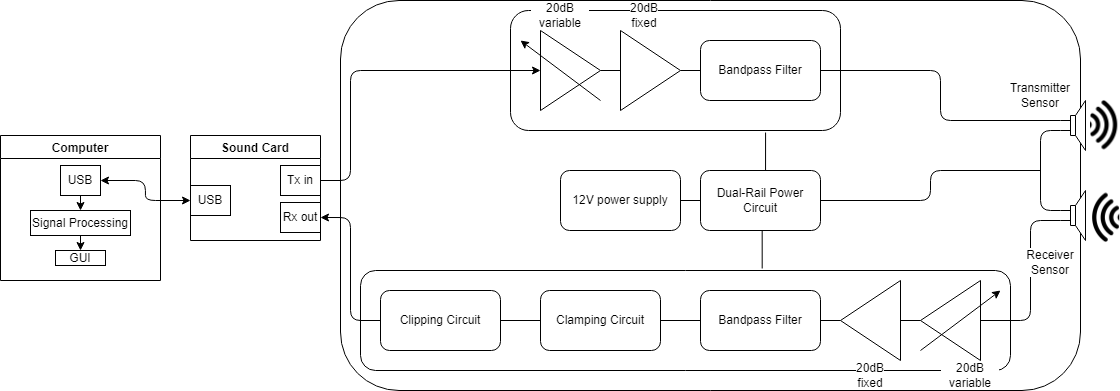

The diagram above was exported from draw.io. Its source (the exported page's mxGraphModel, read from the mxfile embedded in the PNG):
<mxGraphModel dx="914" dy="1334" grid="1" gridSize="10" guides="1" tooltips="1" connect="1" arrows="1" fold="1" page="1" pageScale="1" pageWidth="1169" pageHeight="827" background="none" math="0" shadow="0">
  <root>
    <mxCell id="0" />
    <mxCell id="1" parent="0" />
    <mxCell id="U4xZO_547Dw9QlxqliXs-805" value="" style="rounded=1;whiteSpace=wrap;html=1;labelBackgroundColor=default;glass=0;shadow=0;sketch=0;" parent="1" vertex="1">
      <mxGeometry x="1480" y="-630" width="740" height="390" as="geometry" />
    </mxCell>
    <mxCell id="U4xZO_547Dw9QlxqliXs-769" value="" style="rounded=1;whiteSpace=wrap;html=1;" parent="1" vertex="1">
      <mxGeometry x="1500" y="-360" width="650" height="100" as="geometry" />
    </mxCell>
    <mxCell id="U4xZO_547Dw9QlxqliXs-764" value="" style="rounded=1;whiteSpace=wrap;html=1;" parent="1" vertex="1">
      <mxGeometry x="1650" y="-620" width="330" height="120" as="geometry" />
    </mxCell>
    <mxCell id="U4xZO_547Dw9QlxqliXs-765" style="edgeStyle=orthogonalEdgeStyle;rounded=0;orthogonalLoop=1;jettySize=auto;html=1;exitX=1;exitY=0.5;exitDx=0;exitDy=0;entryX=0;entryY=0.5;entryDx=0;entryDy=0;endArrow=none;endFill=0;" parent="1" source="U4xZO_547Dw9QlxqliXs-755" target="U4xZO_547Dw9QlxqliXs-757" edge="1">
      <mxGeometry relative="1" as="geometry" />
    </mxCell>
    <mxCell id="WgI17Dyrjhfz9WUhmfcO-4" style="edgeStyle=orthogonalEdgeStyle;rounded=1;orthogonalLoop=1;jettySize=auto;html=1;endArrow=classic;endFill=1;entryX=0;entryY=0.5;entryDx=0;entryDy=0;" edge="1" parent="1" target="U4xZO_547Dw9QlxqliXs-755">
      <mxGeometry relative="1" as="geometry">
        <mxPoint x="1460" y="-450" as="sourcePoint" />
        <Array as="points">
          <mxPoint x="1490" y="-450" />
          <mxPoint x="1490" y="-560" />
        </Array>
      </mxGeometry>
    </mxCell>
    <mxCell id="U4xZO_547Dw9QlxqliXs-755" value="" style="triangle;whiteSpace=wrap;html=1;" parent="1" vertex="1">
      <mxGeometry x="1680" y="-600" width="60" height="80" as="geometry" />
    </mxCell>
    <mxCell id="U4xZO_547Dw9QlxqliXs-756" value="" style="triangle;whiteSpace=wrap;html=1;rotation=-180;" parent="1" vertex="1">
      <mxGeometry x="2060" y="-350" width="60" height="80" as="geometry" />
    </mxCell>
    <mxCell id="U4xZO_547Dw9QlxqliXs-766" style="edgeStyle=orthogonalEdgeStyle;rounded=0;orthogonalLoop=1;jettySize=auto;html=1;exitX=1;exitY=0.5;exitDx=0;exitDy=0;entryX=0;entryY=0.5;entryDx=0;entryDy=0;endArrow=none;endFill=0;" parent="1" source="U4xZO_547Dw9QlxqliXs-757" target="U4xZO_547Dw9QlxqliXs-762" edge="1">
      <mxGeometry relative="1" as="geometry" />
    </mxCell>
    <mxCell id="U4xZO_547Dw9QlxqliXs-757" value="" style="triangle;whiteSpace=wrap;html=1;" parent="1" vertex="1">
      <mxGeometry x="1760" y="-600" width="60" height="80" as="geometry" />
    </mxCell>
    <mxCell id="U4xZO_547Dw9QlxqliXs-774" style="edgeStyle=orthogonalEdgeStyle;rounded=0;orthogonalLoop=1;jettySize=auto;html=1;exitX=0;exitY=0.5;exitDx=0;exitDy=0;entryX=1;entryY=0.5;entryDx=0;entryDy=0;endArrow=none;endFill=0;" parent="1" source="U4xZO_547Dw9QlxqliXs-758" target="U4xZO_547Dw9QlxqliXs-756" edge="1">
      <mxGeometry relative="1" as="geometry" />
    </mxCell>
    <mxCell id="U4xZO_547Dw9QlxqliXs-758" value="" style="triangle;whiteSpace=wrap;html=1;rotation=-180;" parent="1" vertex="1">
      <mxGeometry x="1980" y="-350" width="60" height="80" as="geometry" />
    </mxCell>
    <mxCell id="U4xZO_547Dw9QlxqliXs-760" value="" style="endArrow=classic;html=1;rounded=0;" parent="1" edge="1">
      <mxGeometry width="50" height="50" relative="1" as="geometry">
        <mxPoint x="1740" y="-530" as="sourcePoint" />
        <mxPoint x="1660" y="-590" as="targetPoint" />
      </mxGeometry>
    </mxCell>
    <mxCell id="U4xZO_547Dw9QlxqliXs-761" value="" style="endArrow=classic;html=1;rounded=0;" parent="1" edge="1">
      <mxGeometry width="50" height="50" relative="1" as="geometry">
        <mxPoint x="2060" y="-280" as="sourcePoint" />
        <mxPoint x="2140" y="-340" as="targetPoint" />
      </mxGeometry>
    </mxCell>
    <mxCell id="U4xZO_547Dw9QlxqliXs-762" value="Bandpass Filter" style="rounded=1;whiteSpace=wrap;html=1;" parent="1" vertex="1">
      <mxGeometry x="1840" y="-590" width="120" height="60" as="geometry" />
    </mxCell>
    <mxCell id="U4xZO_547Dw9QlxqliXs-772" style="edgeStyle=orthogonalEdgeStyle;rounded=0;orthogonalLoop=1;jettySize=auto;html=1;exitX=1;exitY=0.5;exitDx=0;exitDy=0;entryX=1;entryY=0.5;entryDx=0;entryDy=0;endArrow=none;endFill=0;" parent="1" source="U4xZO_547Dw9QlxqliXs-763" target="U4xZO_547Dw9QlxqliXs-758" edge="1">
      <mxGeometry relative="1" as="geometry" />
    </mxCell>
    <mxCell id="U4xZO_547Dw9QlxqliXs-763" value="Bandpass Filter" style="rounded=1;whiteSpace=wrap;html=1;" parent="1" vertex="1">
      <mxGeometry x="1840" y="-340" width="120" height="60" as="geometry" />
    </mxCell>
    <mxCell id="U4xZO_547Dw9QlxqliXs-770" style="edgeStyle=orthogonalEdgeStyle;rounded=0;orthogonalLoop=1;jettySize=auto;html=1;exitX=1;exitY=0.5;exitDx=0;exitDy=0;endArrow=none;endFill=0;" parent="1" source="U4xZO_547Dw9QlxqliXs-767" target="U4xZO_547Dw9QlxqliXs-768" edge="1">
      <mxGeometry relative="1" as="geometry" />
    </mxCell>
    <mxCell id="WgI17Dyrjhfz9WUhmfcO-5" style="edgeStyle=orthogonalEdgeStyle;rounded=1;orthogonalLoop=1;jettySize=auto;html=1;exitX=0;exitY=0.5;exitDx=0;exitDy=0;endArrow=classic;endFill=1;entryX=1;entryY=0.5;entryDx=0;entryDy=0;" edge="1" parent="1" source="U4xZO_547Dw9QlxqliXs-767" target="WgI17Dyrjhfz9WUhmfcO-8">
      <mxGeometry relative="1" as="geometry">
        <mxPoint x="1460" y="-420" as="targetPoint" />
        <Array as="points">
          <mxPoint x="1490" y="-310" />
          <mxPoint x="1490" y="-413" />
        </Array>
      </mxGeometry>
    </mxCell>
    <mxCell id="U4xZO_547Dw9QlxqliXs-767" value="Clipping Circuit" style="rounded=1;whiteSpace=wrap;html=1;" parent="1" vertex="1">
      <mxGeometry x="1520" y="-340" width="120" height="60" as="geometry" />
    </mxCell>
    <mxCell id="U4xZO_547Dw9QlxqliXs-771" style="edgeStyle=orthogonalEdgeStyle;rounded=0;orthogonalLoop=1;jettySize=auto;html=1;exitX=1;exitY=0.5;exitDx=0;exitDy=0;entryX=0;entryY=0.5;entryDx=0;entryDy=0;endArrow=none;endFill=0;" parent="1" source="U4xZO_547Dw9QlxqliXs-768" target="U4xZO_547Dw9QlxqliXs-763" edge="1">
      <mxGeometry relative="1" as="geometry" />
    </mxCell>
    <mxCell id="U4xZO_547Dw9QlxqliXs-768" value="Clamping Circuit" style="rounded=1;whiteSpace=wrap;html=1;" parent="1" vertex="1">
      <mxGeometry x="1680" y="-340" width="120" height="60" as="geometry" />
    </mxCell>
    <mxCell id="U4xZO_547Dw9QlxqliXs-783" style="edgeStyle=orthogonalEdgeStyle;rounded=0;orthogonalLoop=1;jettySize=auto;html=1;exitX=1;exitY=0.5;exitDx=0;exitDy=0;entryX=0;entryY=0.5;entryDx=0;entryDy=0;endArrow=none;endFill=0;" parent="1" source="U4xZO_547Dw9QlxqliXs-775" target="U4xZO_547Dw9QlxqliXs-776" edge="1">
      <mxGeometry relative="1" as="geometry" />
    </mxCell>
    <mxCell id="U4xZO_547Dw9QlxqliXs-775" value="12V power supply" style="rounded=1;whiteSpace=wrap;html=1;" parent="1" vertex="1">
      <mxGeometry x="1700" y="-460" width="120" height="60" as="geometry" />
    </mxCell>
    <mxCell id="U4xZO_547Dw9QlxqliXs-780" style="edgeStyle=orthogonalEdgeStyle;rounded=0;orthogonalLoop=1;jettySize=auto;html=1;exitX=0.5;exitY=0;exitDx=0;exitDy=0;entryX=0.773;entryY=1.017;entryDx=0;entryDy=0;entryPerimeter=0;endArrow=none;endFill=0;" parent="1" source="U4xZO_547Dw9QlxqliXs-776" target="U4xZO_547Dw9QlxqliXs-764" edge="1">
      <mxGeometry relative="1" as="geometry" />
    </mxCell>
    <mxCell id="U4xZO_547Dw9QlxqliXs-782" style="edgeStyle=orthogonalEdgeStyle;rounded=0;orthogonalLoop=1;jettySize=auto;html=1;exitX=0.5;exitY=1;exitDx=0;exitDy=0;entryX=0.618;entryY=-0.02;entryDx=0;entryDy=0;entryPerimeter=0;endArrow=none;endFill=0;" parent="1" source="U4xZO_547Dw9QlxqliXs-776" target="U4xZO_547Dw9QlxqliXs-769" edge="1">
      <mxGeometry relative="1" as="geometry" />
    </mxCell>
    <mxCell id="U4xZO_547Dw9QlxqliXs-804" style="edgeStyle=orthogonalEdgeStyle;rounded=1;orthogonalLoop=1;jettySize=auto;html=1;exitX=1;exitY=0.5;exitDx=0;exitDy=0;endArrow=none;endFill=0;" parent="1" source="U4xZO_547Dw9QlxqliXs-776" edge="1">
      <mxGeometry relative="1" as="geometry">
        <mxPoint x="2180" y="-460" as="targetPoint" />
      </mxGeometry>
    </mxCell>
    <mxCell id="U4xZO_547Dw9QlxqliXs-776" value="Dual-Rail Power Circuit" style="rounded=1;whiteSpace=wrap;html=1;" parent="1" vertex="1">
      <mxGeometry x="1840" y="-460" width="120" height="60" as="geometry" />
    </mxCell>
    <mxCell id="U4xZO_547Dw9QlxqliXs-802" style="edgeStyle=orthogonalEdgeStyle;rounded=1;orthogonalLoop=1;jettySize=auto;html=1;exitX=0;exitY=0.6;exitDx=0;exitDy=0;exitPerimeter=0;entryX=0;entryY=0.4;entryDx=0;entryDy=0;entryPerimeter=0;endArrow=none;endFill=0;" parent="1" source="U4xZO_547Dw9QlxqliXs-799" target="U4xZO_547Dw9QlxqliXs-800" edge="1">
      <mxGeometry relative="1" as="geometry" />
    </mxCell>
    <mxCell id="U4xZO_547Dw9QlxqliXs-803" style="edgeStyle=orthogonalEdgeStyle;rounded=1;orthogonalLoop=1;jettySize=auto;html=1;exitX=0;exitY=0.4;exitDx=0;exitDy=0;exitPerimeter=0;entryX=1;entryY=0.5;entryDx=0;entryDy=0;endArrow=none;endFill=0;" parent="1" source="U4xZO_547Dw9QlxqliXs-799" target="U4xZO_547Dw9QlxqliXs-762" edge="1">
      <mxGeometry relative="1" as="geometry" />
    </mxCell>
    <mxCell id="U4xZO_547Dw9QlxqliXs-799" value="" style="pointerEvents=1;verticalLabelPosition=bottom;shadow=0;dashed=0;align=center;html=1;verticalAlign=top;shape=mxgraph.electrical.electro-mechanical.loudspeaker;labelBackgroundColor=default;" parent="1" vertex="1">
      <mxGeometry x="2200" y="-530" width="25" height="50" as="geometry" />
    </mxCell>
    <mxCell id="U4xZO_547Dw9QlxqliXs-801" style="edgeStyle=orthogonalEdgeStyle;rounded=1;orthogonalLoop=1;jettySize=auto;html=1;exitX=0;exitY=0.6;exitDx=0;exitDy=0;exitPerimeter=0;entryX=0.954;entryY=0.5;entryDx=0;entryDy=0;entryPerimeter=0;endArrow=none;endFill=0;" parent="1" source="U4xZO_547Dw9QlxqliXs-800" target="U4xZO_547Dw9QlxqliXs-769" edge="1">
      <mxGeometry relative="1" as="geometry">
        <Array as="points">
          <mxPoint x="2170" y="-410" />
          <mxPoint x="2170" y="-310" />
        </Array>
      </mxGeometry>
    </mxCell>
    <mxCell id="U4xZO_547Dw9QlxqliXs-800" value="" style="pointerEvents=1;verticalLabelPosition=bottom;shadow=0;dashed=0;align=center;html=1;verticalAlign=top;shape=mxgraph.electrical.electro-mechanical.loudspeaker;labelBackgroundColor=default;" parent="1" vertex="1">
      <mxGeometry x="2200" y="-440" width="25" height="50" as="geometry" />
    </mxCell>
    <mxCell id="U4xZO_547Dw9QlxqliXs-806" value="20dB variable" style="text;html=1;strokeColor=none;fillColor=none;align=center;verticalAlign=middle;whiteSpace=wrap;rounded=0;shadow=0;glass=0;labelBackgroundColor=default;sketch=0;" parent="1" vertex="1">
      <mxGeometry x="1670" y="-630" width="60" height="30" as="geometry" />
    </mxCell>
    <mxCell id="U4xZO_547Dw9QlxqliXs-807" value="20dB &lt;br&gt;fixed" style="text;html=1;strokeColor=none;fillColor=none;align=center;verticalAlign=middle;whiteSpace=wrap;rounded=0;shadow=0;glass=0;labelBackgroundColor=default;sketch=0;" parent="1" vertex="1">
      <mxGeometry x="1754" y="-630" width="60" height="30" as="geometry" />
    </mxCell>
    <mxCell id="U4xZO_547Dw9QlxqliXs-808" value="20dB &lt;br&gt;fixed" style="text;html=1;strokeColor=none;fillColor=none;align=center;verticalAlign=middle;whiteSpace=wrap;rounded=0;shadow=0;glass=0;labelBackgroundColor=default;sketch=0;" parent="1" vertex="1">
      <mxGeometry x="1980" y="-270" width="60" height="30" as="geometry" />
    </mxCell>
    <mxCell id="U4xZO_547Dw9QlxqliXs-809" value="20dB variable" style="text;html=1;strokeColor=none;fillColor=none;align=center;verticalAlign=middle;whiteSpace=wrap;rounded=0;shadow=0;glass=0;labelBackgroundColor=default;sketch=0;" parent="1" vertex="1">
      <mxGeometry x="2080" y="-270" width="60" height="30" as="geometry" />
    </mxCell>
    <mxCell id="U4xZO_547Dw9QlxqliXs-818" value="Transmitter Sensor" style="text;html=1;strokeColor=none;fillColor=none;align=center;verticalAlign=middle;whiteSpace=wrap;rounded=0;shadow=0;glass=0;labelBackgroundColor=default;sketch=0;" parent="1" vertex="1">
      <mxGeometry x="2150" y="-550" width="60" height="30" as="geometry" />
    </mxCell>
    <mxCell id="U4xZO_547Dw9QlxqliXs-819" value="Receiver Sensor" style="text;html=1;strokeColor=none;fillColor=none;align=center;verticalAlign=middle;whiteSpace=wrap;rounded=0;shadow=0;glass=0;labelBackgroundColor=default;sketch=0;" parent="1" vertex="1">
      <mxGeometry x="2160" y="-383" width="60" height="30" as="geometry" />
    </mxCell>
    <mxCell id="WgI17Dyrjhfz9WUhmfcO-1" value="Sound Card" style="swimlane;startSize=23;" vertex="1" parent="1">
      <mxGeometry x="1330" y="-495" width="130" height="105" as="geometry" />
    </mxCell>
    <mxCell id="WgI17Dyrjhfz9WUhmfcO-7" value="Tx in" style="rounded=0;whiteSpace=wrap;html=1;" vertex="1" parent="WgI17Dyrjhfz9WUhmfcO-1">
      <mxGeometry x="90" y="30" width="40" height="30" as="geometry" />
    </mxCell>
    <mxCell id="WgI17Dyrjhfz9WUhmfcO-8" value="Rx out" style="rounded=0;whiteSpace=wrap;html=1;" vertex="1" parent="WgI17Dyrjhfz9WUhmfcO-1">
      <mxGeometry x="90" y="67" width="40" height="30" as="geometry" />
    </mxCell>
    <mxCell id="WgI17Dyrjhfz9WUhmfcO-10" value="USB" style="rounded=0;whiteSpace=wrap;html=1;" vertex="1" parent="WgI17Dyrjhfz9WUhmfcO-1">
      <mxGeometry y="50" width="40" height="30" as="geometry" />
    </mxCell>
    <mxCell id="WgI17Dyrjhfz9WUhmfcO-11" value="Computer" style="swimlane;startSize=23;" vertex="1" parent="1">
      <mxGeometry x="1140" y="-495" width="160" height="145" as="geometry" />
    </mxCell>
    <mxCell id="WgI17Dyrjhfz9WUhmfcO-18" style="edgeStyle=orthogonalEdgeStyle;rounded=1;orthogonalLoop=1;jettySize=auto;html=1;exitX=0.5;exitY=1;exitDx=0;exitDy=0;entryX=0.5;entryY=0;entryDx=0;entryDy=0;startArrow=none;startFill=0;endArrow=classic;endFill=1;" edge="1" parent="WgI17Dyrjhfz9WUhmfcO-11" source="WgI17Dyrjhfz9WUhmfcO-14" target="WgI17Dyrjhfz9WUhmfcO-16">
      <mxGeometry relative="1" as="geometry" />
    </mxCell>
    <mxCell id="WgI17Dyrjhfz9WUhmfcO-14" value="USB" style="rounded=0;whiteSpace=wrap;html=1;" vertex="1" parent="WgI17Dyrjhfz9WUhmfcO-11">
      <mxGeometry x="60" y="30" width="40" height="30" as="geometry" />
    </mxCell>
    <mxCell id="WgI17Dyrjhfz9WUhmfcO-19" style="edgeStyle=orthogonalEdgeStyle;rounded=1;orthogonalLoop=1;jettySize=auto;html=1;exitX=0.5;exitY=1;exitDx=0;exitDy=0;entryX=0.5;entryY=0;entryDx=0;entryDy=0;startArrow=none;startFill=0;endArrow=classic;endFill=1;" edge="1" parent="WgI17Dyrjhfz9WUhmfcO-11" source="WgI17Dyrjhfz9WUhmfcO-16" target="WgI17Dyrjhfz9WUhmfcO-17">
      <mxGeometry relative="1" as="geometry" />
    </mxCell>
    <mxCell id="WgI17Dyrjhfz9WUhmfcO-16" value="Signal Processing" style="rounded=0;whiteSpace=wrap;html=1;" vertex="1" parent="WgI17Dyrjhfz9WUhmfcO-11">
      <mxGeometry x="30" y="75" width="100" height="25" as="geometry" />
    </mxCell>
    <mxCell id="WgI17Dyrjhfz9WUhmfcO-17" value="GUI" style="rounded=0;whiteSpace=wrap;html=1;" vertex="1" parent="WgI17Dyrjhfz9WUhmfcO-11">
      <mxGeometry x="55" y="115" width="50" height="15" as="geometry" />
    </mxCell>
    <mxCell id="WgI17Dyrjhfz9WUhmfcO-15" style="edgeStyle=orthogonalEdgeStyle;rounded=1;orthogonalLoop=1;jettySize=auto;html=1;exitX=1;exitY=0.5;exitDx=0;exitDy=0;entryX=0;entryY=0.5;entryDx=0;entryDy=0;endArrow=classic;endFill=1;startArrow=classic;startFill=1;" edge="1" parent="1" source="WgI17Dyrjhfz9WUhmfcO-14" target="WgI17Dyrjhfz9WUhmfcO-10">
      <mxGeometry relative="1" as="geometry" />
    </mxCell>
    <mxCell id="WgI17Dyrjhfz9WUhmfcO-20" value="" style="shape=image;html=1;verticalAlign=top;verticalLabelPosition=bottom;labelBackgroundColor=#ffffff;imageAspect=0;aspect=fixed;image=https://cdn1.iconfinder.com/data/icons/ios-11-glyphs/30/radio_waves-128.png;clipPath=inset(10.94% 1.56% 10.16% 53.91% round 29%);" vertex="1" parent="1">
      <mxGeometry x="2230" y="-530.14" width="28.3" height="50.14" as="geometry" />
    </mxCell>
    <mxCell id="WgI17Dyrjhfz9WUhmfcO-22" value="" style="shape=image;html=1;verticalAlign=top;verticalLabelPosition=bottom;labelBackgroundColor=#ffffff;imageAspect=0;aspect=fixed;image=https://cdn1.iconfinder.com/data/icons/ios-11-glyphs/30/radio_waves-128.png;clipPath=inset(10.94% 1.56% 10.16% 53.91% round 29%);rotation=-180;" vertex="1" parent="1">
      <mxGeometry x="2230" y="-439" width="28.3" height="50.14" as="geometry" />
    </mxCell>
  </root>
</mxGraphModel>